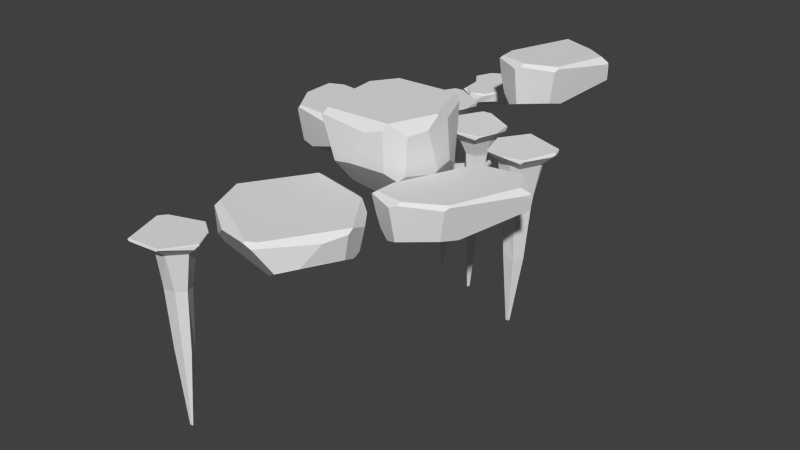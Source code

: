 # Source: Portal1_Set.blend  (saved by Blender 2.76.0; exported with 4.5.12 LTS)
import bpy
from mathutils import Matrix  # noqa: F401  (used for matrix-valued properties, if any)

bpy.ops.wm.read_factory_settings(use_empty=True)
scene = bpy.context.scene
scene.name = 'Scene'

# ---- collections
col_collection_1 = bpy.data.collections.new('Collection 1'); scene.collection.children.link(col_collection_1)

# ---- materials (node trees are filled in below, after node groups)
mat_material = bpy.data.materials.new('Material')
mat_material.alpha_threshold = 0.0
mat_material.use_transparent_shadow = False
mat_material.roughness = 0.5
mat_material.line_color = (0.0, 0.0, 0.0, 1.0)
mat_material_001 = bpy.data.materials.new('Material.001')
mat_material_001.alpha_threshold = 0.0
mat_material_001.use_transparent_shadow = False
mat_material_001.roughness = 0.5
mat_material_001.line_color = (0.0, 0.0, 0.0, 1.0)

# ---- material node trees

# ---- world
world_world = bpy.data.worlds.new('World'); scene.world = world_world
world_world.color = (0.05088, 0.05088, 0.05088)
world_world.use_sun_shadow = False
world_world.sun_shadow_jitter_overblur = 0.0
world_world.cycles.sampling_method = 'MANUAL'
world_world.cycles.sample_map_resolution = 256

# ---- meshes
me_cube_014 = bpy.data.meshes.new('Cube.014')
me_cube_014.from_pydata([(0.2197, 1.0, 0.1395), (0.3057, 0.9071, -0.266), (-0.5635, 0.4414, -0.6003), (-1.0, 0.4423, -0.02749), (-0.2357, -0.08451, -0.944), (-0.1687, -0.2782, -1.0), (0.3713, 0.4705, -0.5566), (0.3197, 0.9, -0.2704), (0.6143, 0.7803, -0.1198), (-0.1142, -0.3183, -1.0), (-0.1579, -0.3643, -1.0), (1.0, -0.3065, -0.1428), (1.0, 0.04236, -0.1449), (0.8547, 0.2495, -0.3285), (0.6195, 0.1178, -0.6227), (0.6234, -0.7372, -0.6124), (0.5514, -0.7069, -0.703), (0.4436, -0.316, -0.8406), (-1.0, 0.1083, 0.02755), (-0.00266, -1.0, -0.1461), (-0.8709, -0.5362, -0.03573), (0.3191, -1.0, -0.06417), (0.607, -0.8876, -0.2585), (0.118, -0.7002, -0.8292), (-0.1673, -0.503, -0.9648), (-0.05777, -0.9742, -0.2215), (-0.6266, -0.7977, -0.1133), (-0.7015, -0.6987, -0.2314), (-0.2797, -1.0, 0.7597), (-0.6608, -0.8707, 0.7229), (1.0, -0.665, 0.8769), (0.9768, -0.6924, 0.8505), (0.239, -1.0, 0.8252), (-0.01561, -1.0, 0.9698), (-0.02363, -0.9823, 1.0), (1.0, 0.3992, 0.8266), (0.9545, -0.5976, 1.0), (1.0, -0.6431, 0.9086), (0.4169, 1.0, 0.8617), (0.7627, 0.8239, 0.7624), (0.9173, 0.6126, 0.9824), (0.909, 0.6092, 1.0), (-0.3222, 1.0, 0.847), (0.3767, 1.0, 0.9139), (0.4474, 0.9106, 1.0), (-1.0, 0.717, 0.8392), (-0.8696, 0.8102, 0.9631), (-0.8666, 0.769, 1.0), (-1.0, -0.2141, 0.7427), (-0.9401, -0.5777, 0.8568), (-0.8874, -0.654, 0.9892), (-0.8836, -0.6502, 1.0), (-0.9448, 0.6185, 1.0), (-1.0, 0.69, 0.8605)], [], [(10, 5, 9), (13, 14, 6, 7, 8), (11, 15, 16, 17, 14, 13, 12), (1, 7, 6, 4, 2), (6, 14, 17, 9, 5, 4), (31, 32, 21, 22), (48, 18, 20, 49), (26, 27, 24, 23, 25), (3, 2, 4, 5, 10, 24, 27, 20, 18), (9, 17, 16, 23, 24, 10), (15, 22, 21, 19, 25, 23, 16), (49, 20, 27, 26, 29, 50), (19, 28, 29, 26, 25), (32, 33, 28, 19, 21), (50, 51, 52, 53, 48, 49), (11, 30, 31, 22, 15), (35, 37, 30, 11, 12), (34, 33, 32, 31, 30, 37, 36), (36, 37, 35, 40, 41), (8, 39, 40, 35, 12, 13), (0, 38, 39, 8, 7, 1), (42, 43, 38, 0), (41, 40, 39, 38, 43, 44), (46, 47, 44, 43, 42), (42, 0, 1, 2, 3, 45, 46), (48, 53, 45, 3, 18), (47, 46, 45, 53, 52), (36, 41, 44, 47, 52, 51, 34), (28, 33, 34, 51, 50, 29)])
me_cube_014.use_remesh_preserve_volume = False
me_cube_014.use_remesh_preserve_attributes = False
me_cube_014.use_mirror_vertex_groups = False
me_cube_014.update()
me_cube_012 = bpy.data.meshes.new('Cube.012')
me_cube_012.from_pydata([(0.1019, -0.2187, -5.068), (0.1179, -0.1511, -5.068), (0.3089, 0.0002163, -3.124), (0.03091, 0.2998, -1.528), (0.07141, -0.1197, -5.068), (0.07573, -0.2189, -5.068), (-0.3385, -0.09374, -0.4557), (0.03078, -0.172, -5.068), (0.2976, -0.3647, -1.336), (0.2471, -0.3197, -2.971), (0.01646, -0.3646, -1.336), (0.05545, -0.3193, -2.971), (0.01448, 0.3458, -1.215), (-0.2404, -0.08484, -1.365), (-0.1551, -0.08909, -2.96), (0.0538, 0.1742, -3.098), (0.0353, 0.3458, -1.228), (0.4032, 0.06866, -1.435), (0.4032, -0.01397, -1.392), (0.05807, 0.5156, -0.3603), (-0.08297, 0.5139, -0.3503), (0.416, -0.508, -0.331), (-0.09185, -0.5102, -0.331), (0.5806, 0.1788, -0.356), (0.5643, -0.1041, -0.321), (-0.2424, 0.8236, -0.06195), (-0.8249, -0.07067, -0.06351), (0.05255, 0.7971, -0.09223), (-0.04055, 0.8464, -0.05586), (-0.05778, 0.8231, 0.002354), (0.7885, 0.2838, -0.1221), (0.7789, 0.3791, -0.04441), (0.7782, 0.3548, 0.002354), (0.8282, -0.2139, -0.03294), (0.8537, -0.1657, -0.01917), (0.851, -0.1589, 0.002354), (0.5516, -0.718, -0.1256), (0.6678, -0.6988, -0.03014), (0.6612, -0.6927, 0.002354), (-0.8371, -0.2619, -0.05158), (-0.2424, -0.779, -0.07376), (-0.8694, -0.2167, -0.02446), (-0.8507, -0.218, 0.002354), (-0.1811, -0.8321, -0.03082), (-0.1728, -0.8234, 0.002354), (-0.3019, 0.8122, -0.0235), (-0.8243, -0.06856, -0.06331), (-0.305, 0.8017, 0.002354)], [], [(19, 16, 12, 20), (13, 10, 22, 6), (12, 13, 6, 20), (4, 1, 0, 5, 7), (0, 9, 11, 5), (9, 8, 10, 11), (3, 15, 14, 13, 12), (11, 10, 13, 14), (15, 4, 7, 14), (5, 11, 14, 7), (3, 16, 17, 2, 15), (16, 3, 12), (15, 2, 1, 4), (2, 17, 18), (2, 18, 8, 9), (1, 2, 9, 0), (8, 21, 22, 10), (27, 19, 20, 25, 28), (16, 19, 23, 17), (17, 23, 24, 18), (18, 24, 21, 8), (35, 34, 30, 31, 32), (41, 42, 47, 45, 46, 26), (32, 31, 27, 28, 29), (19, 27, 31, 30, 23), (23, 30, 34, 33, 24), (44, 43, 36, 37, 38), (34, 35, 38, 37, 33), (24, 33, 37, 36, 21), (42, 41, 39, 40, 43, 44), (21, 36, 43, 40, 22), (6, 39, 41, 26), (6, 22, 40, 39), (29, 47, 42, 44, 38, 35, 32), (29, 28, 25, 45, 47), (20, 6, 26, 46, 45, 25)])
me_cube_012.materials.append(mat_material)
me_cube_012.use_remesh_preserve_volume = False
me_cube_012.use_remesh_preserve_attributes = False
me_cube_012.use_mirror_vertex_groups = False
me_cube_012.update()
me_cube_004 = bpy.data.meshes.new('Cube.004')
me_cube_004.from_pydata([(0.1019, -0.2187, -5.068), (0.1179, -0.1511, -5.068), (0.3089, 0.0002163, -3.124), (0.03091, 0.2998, -1.528), (0.07141, -0.1197, -5.068), (0.07573, -0.2189, -5.068), (-0.3385, -0.09374, -0.4557), (0.03078, -0.172, -5.068), (0.2976, -0.3647, -1.336), (0.2471, -0.3197, -2.971), (0.01646, -0.3646, -1.336), (0.05545, -0.3193, -2.971), (0.01448, 0.3458, -1.215), (-0.2404, -0.08484, -1.365), (-0.1551, -0.08909, -2.96), (0.0538, 0.1742, -3.098), (0.0353, 0.3458, -1.228), (0.4032, 0.06866, -1.435), (0.4032, -0.01397, -1.392), (0.05807, 0.5156, -0.3603), (-0.08297, 0.5139, -0.3503), (0.416, -0.508, -0.331), (-0.09185, -0.5102, -0.331), (0.5806, 0.1788, -0.356), (0.5643, -0.1041, -0.321), (-0.2424, 0.8236, -0.06195), (-0.8249, -0.07067, -0.06351), (0.05255, 0.7971, -0.09223), (-0.04055, 0.8464, -0.05586), (-0.05778, 0.8231, 0.002354), (0.7885, 0.2838, -0.1221), (0.7789, 0.3791, -0.04441), (0.7782, 0.3548, 0.002354), (0.8282, -0.2139, -0.03294), (0.8537, -0.1657, -0.01917), (0.851, -0.1589, 0.002354), (0.5516, -0.718, -0.1256), (0.6678, -0.6988, -0.03014), (0.6612, -0.6927, 0.002354), (-0.8371, -0.2619, -0.05158), (-0.2424, -0.779, -0.07376), (-0.8694, -0.2167, -0.02446), (-0.8507, -0.218, 0.002354), (-0.1811, -0.8321, -0.03082), (-0.1728, -0.8234, 0.002354), (-0.3019, 0.8122, -0.0235), (-0.8243, -0.06856, -0.06331), (-0.305, 0.8017, 0.002354)], [], [(19, 16, 12, 20), (13, 10, 22, 6), (12, 13, 6, 20), (4, 1, 0, 5, 7), (0, 9, 11, 5), (9, 8, 10, 11), (3, 15, 14, 13, 12), (11, 10, 13, 14), (15, 4, 7, 14), (5, 11, 14, 7), (3, 16, 17, 2, 15), (16, 3, 12), (15, 2, 1, 4), (2, 17, 18), (2, 18, 8, 9), (1, 2, 9, 0), (8, 21, 22, 10), (27, 19, 20, 25, 28), (16, 19, 23, 17), (17, 23, 24, 18), (18, 24, 21, 8), (35, 34, 30, 31, 32), (41, 42, 47, 45, 46, 26), (32, 31, 27, 28, 29), (19, 27, 31, 30, 23), (23, 30, 34, 33, 24), (44, 43, 36, 37, 38), (34, 35, 38, 37, 33), (24, 33, 37, 36, 21), (42, 41, 39, 40, 43, 44), (21, 36, 43, 40, 22), (6, 39, 41, 26), (6, 22, 40, 39), (29, 47, 42, 44, 38, 35, 32), (29, 28, 25, 45, 47), (20, 6, 26, 46, 45, 25)])
me_cube_004.materials.append(mat_material)
me_cube_004.use_remesh_preserve_volume = False
me_cube_004.use_remesh_preserve_attributes = False
me_cube_004.use_mirror_vertex_groups = False
me_cube_004.update()
me_cube = bpy.data.meshes.new('Cube')
me_cube.from_pydata([(0.1019, -0.2187, -5.068), (0.1179, -0.1511, -5.068), (0.3089, 0.0002163, -3.124), (0.03091, 0.2998, -1.528), (0.07141, -0.1197, -5.068), (0.07573, -0.2189, -5.068), (-0.3385, -0.09374, -0.4557), (0.03078, -0.172, -5.068), (0.2976, -0.3647, -1.336), (0.2471, -0.3197, -2.971), (0.01646, -0.3646, -1.336), (0.05545, -0.3193, -2.971), (0.01448, 0.3458, -1.215), (-0.2404, -0.08484, -1.365), (-0.1551, -0.08909, -2.96), (0.0538, 0.1742, -3.098), (0.0353, 0.3458, -1.228), (0.4032, 0.06866, -1.435), (0.4032, -0.01397, -1.392), (0.05807, 0.5156, -0.3603), (-0.08297, 0.5139, -0.3503), (0.416, -0.508, -0.331), (-0.09185, -0.5102, -0.331), (0.5806, 0.1788, -0.356), (0.5643, -0.1041, -0.321), (-0.2424, 0.8236, -0.06195), (-0.8249, -0.07067, -0.06351), (0.05255, 0.7971, -0.09223), (-0.04055, 0.8464, -0.05586), (-0.05778, 0.8231, 0.002354), (0.7885, 0.2838, -0.1221), (0.7789, 0.3791, -0.04441), (0.7782, 0.3548, 0.002354), (0.8282, -0.2139, -0.03294), (0.8537, -0.1657, -0.01917), (0.851, -0.1589, 0.002354), (0.5516, -0.718, -0.1256), (0.6678, -0.6988, -0.03014), (0.6612, -0.6927, 0.002354), (-0.8371, -0.2619, -0.05158), (-0.2424, -0.779, -0.07376), (-0.8694, -0.2167, -0.02446), (-0.8507, -0.218, 0.002354), (-0.1811, -0.8321, -0.03082), (-0.1728, -0.8234, 0.002354), (-0.3019, 0.8122, -0.0235), (-0.8243, -0.06856, -0.06331), (-0.305, 0.8017, 0.002354)], [], [(19, 16, 12, 20), (13, 10, 22, 6), (12, 13, 6, 20), (4, 1, 0, 5, 7), (0, 9, 11, 5), (9, 8, 10, 11), (3, 15, 14, 13, 12), (11, 10, 13, 14), (15, 4, 7, 14), (5, 11, 14, 7), (3, 16, 17, 2, 15), (16, 3, 12), (15, 2, 1, 4), (2, 17, 18), (2, 18, 8, 9), (1, 2, 9, 0), (8, 21, 22, 10), (27, 19, 20, 25, 28), (16, 19, 23, 17), (17, 23, 24, 18), (18, 24, 21, 8), (35, 34, 30, 31, 32), (41, 42, 47, 45, 46, 26), (32, 31, 27, 28, 29), (19, 27, 31, 30, 23), (23, 30, 34, 33, 24), (44, 43, 36, 37, 38), (34, 35, 38, 37, 33), (24, 33, 37, 36, 21), (42, 41, 39, 40, 43, 44), (21, 36, 43, 40, 22), (6, 39, 41, 26), (6, 22, 40, 39), (29, 47, 42, 44, 38, 35, 32), (29, 28, 25, 45, 47), (20, 6, 26, 46, 45, 25)])
me_cube.materials.append(mat_material)
me_cube.use_remesh_preserve_volume = False
me_cube.use_remesh_preserve_attributes = False
me_cube.use_mirror_vertex_groups = False
me_cube.update()
me_cube_001 = bpy.data.meshes.new('Cube.001')
me_cube_001.from_pydata([(0.1019, -0.2187, -4.186), (0.1179, -0.1511, -4.186), (0.3199, 0.005968, -1.389), (0.353, 0.01559, -0.7379), (0.07141, -0.1197, -4.186), (0.07573, -0.2189, -4.186), (-0.3385, -0.09374, 0.1738), (0.03078, -0.172, -4.186), (0.2976, -0.3647, -0.1108), (0.2549, -0.331, -1.228), (0.01646, -0.3646, -0.1108), (0.05298, -0.3306, -1.228), (0.02489, 0.3458, 0.003979), (-0.2404, -0.08484, -0.1396), (-0.1688, -0.08809, -1.215), (0.05125, 0.1892, -1.361), (0.2728, -0.3479, -0.7379), (0.4032, 0.02735, -0.1876), (0.03962, -0.3475, -0.7379), (0.05807, 0.5156, 0.2692), (-0.08297, 0.5139, 0.2792), (0.416, -0.508, 0.2985), (-0.09185, -0.5102, 0.2985), (0.5806, 0.1788, 0.2735), (0.5643, -0.1041, 0.3085), (-0.2424, 0.8236, 0.5676), (-0.8249, -0.07067, 0.566), (0.05255, 0.7971, 0.5373), (-0.04055, 0.8464, 0.5736), (-0.05778, 0.8231, 0.6319), (0.7885, 0.2838, 0.5074), (0.7789, 0.3791, 0.5851), (0.7782, 0.3548, 0.6319), (0.8282, -0.2139, 0.5966), (0.8537, -0.1657, 0.6103), (0.851, -0.1589, 0.6319), (0.5516, -0.718, 0.5039), (0.6678, -0.6988, 0.5994), (0.6612, -0.6927, 0.6319), (-0.8371, -0.2619, 0.5779), (-0.2424, -0.779, 0.5557), (-0.8694, -0.2167, 0.605), (-0.8507, -0.218, 0.6319), (-0.1811, -0.8321, 0.5987), (-0.1728, -0.8234, 0.6319), (-0.3019, 0.8122, 0.606), (-0.8243, -0.06856, 0.5662), (-0.305, 0.8017, 0.6319), (-0.1992, -0.08678, -0.7379), (0.04124, 0.2484, -0.7379), (0.8118, 0.2404, -0.7899), (0.5884, -0.8005, -0.7897), (-0.07013, -0.7995, -0.7897), (-0.06762, 0.8857, -0.7898), (-0.7543, -0.0522, -0.7897), (-0.712, -0.0565, -0.7379), (0.7793, 0.2211, -0.7379), (0.5647, -0.7653, -0.7379), (-0.06379, -0.7644, -0.7379), (-0.0604, 0.8428, -0.7379), (0.4806, 0.08054, -1.056), (0.3627, -0.4812, -0.9956), (0.01157, -0.4806, -0.9956), (0.01198, 0.4192, -1.046), (-0.3577, -0.07712, -0.9911)], [], [(12, 49, 48, 13), (13, 10, 22, 6), (12, 13, 6, 20), (4, 1, 0, 5, 7), (0, 9, 11, 5), (16, 8, 10, 18), (63, 15, 14, 64), (18, 10, 13, 48), (15, 4, 7, 14), (5, 11, 14, 7), (58, 18, 48, 55), (12, 17, 3, 49), (15, 2, 1, 4), (57, 16, 18, 58), (12, 19, 23, 17), (1, 2, 9, 0), (8, 21, 22, 10), (27, 19, 20, 25, 28), (56, 3, 16, 57), (63, 60, 2, 15), (19, 12, 20), (35, 34, 30, 31, 32), (41, 42, 47, 45, 46, 26), (32, 31, 27, 28, 29), (19, 27, 31, 30, 23), (23, 30, 34, 33, 24), (44, 43, 36, 37, 38), (34, 35, 38, 37, 33), (24, 33, 37, 36, 21), (42, 41, 39, 40, 43, 44), (21, 36, 43, 40, 22), (6, 39, 41, 26), (6, 22, 40, 39), (29, 47, 42, 44, 38, 35, 32), (29, 28, 25, 45, 47), (20, 6, 26, 46, 45, 25), (3, 17, 8, 16), (17, 23, 24), (17, 24, 21, 8), (59, 56, 50, 53), (60, 50, 51, 61), (61, 51, 52, 62), (62, 52, 54, 64), (59, 53, 54, 55), (49, 59, 55, 48), (49, 3, 56, 59), (50, 56, 57, 51), (51, 57, 58, 52), (52, 58, 55, 54), (11, 62, 64, 14), (9, 61, 62, 11), (2, 60, 61, 9), (53, 50, 60, 63), (53, 63, 64, 54)])
me_cube_001.materials.append(mat_material_001)
me_cube_001.use_remesh_preserve_volume = False
me_cube_001.use_remesh_preserve_attributes = False
me_cube_001.use_mirror_vertex_groups = False
me_cube_001.update()
me_cylinder = bpy.data.meshes.new('Cylinder')
me_cylinder.from_pydata([(0.0, 1.0, -1.0), (0.0, 1.0, 1.0), (0.7071, 0.7071, -1.0), (0.7071, 0.7071, 1.0), (1.0, -4.371e-08, -1.0), (1.0, -4.371e-08, 1.0), (0.7071, -0.7071, -1.0), (0.7071, -0.7071, 1.0), (-8.742e-08, -1.0, -1.0), (-8.742e-08, -1.0, 1.0), (0.0, 1.0, -0.609), (0.2076, 0.914, -0.3405), (0.2076, 0.914, 0.3405), (0.0, 1.0, 0.609), (0.0, 3.142, 0.609), (0.2076, 3.141, 0.3405), (0.2076, 3.141, -0.3405), (0.0, 3.142, -0.609), (0.0, 3.142, -0.9143), (0.0, 3.142, 0.9143), (0.2698, 3.141, 0.5113), (0.2698, 3.141, -0.5113), (0.0, 3.766, -0.9143), (0.0, 3.766, 0.9143), (0.2698, 3.765, 0.5113), (0.2698, 3.765, -0.5113), (0.0, 3.766, -0.6036), (0.0, 3.766, 0.6036), (0.2087, 3.765, 0.3375), (0.2087, 3.765, -0.3375), (0.0, 4.041, -0.6036), (0.0, 4.041, 0.6036), (0.2087, 4.04, 0.3375), (0.2087, 4.04, -0.3375), (0.0, 0.7062, -1.0), (0.5322, 0.4994, -1.0), (0.5322, 0.4994, 1.0), (0.0, 0.7062, 1.0), (0.739, -2.38e-08, -1.0), (0.739, -3.793e-08, 1.0), (0.5322, -0.4994, -1.0), (0.5322, -0.4994, 1.0), (0.0, -0.7062, -1.0), (0.0, -0.7062, 1.0), (0.0, 0.7062, -0.7979), (0.5322, 0.4994, -0.7979), (0.5322, 0.4994, 0.7979), (0.0, 0.7062, 0.7979), (0.739, -2.866e-08, -0.7979), (0.739, -3.307e-08, 0.7979), (0.5322, -0.4994, -0.7979), (0.5322, -0.4994, 0.7979), (0.0, -0.7062, -0.7979), (0.0, -0.7062, 0.7979)], [], [(2, 0, 10, 11), (2, 3, 5, 4), (4, 5, 7, 6), (6, 7, 9, 8), (2, 4, 38, 35), (4, 6, 40, 38), (11, 10, 17, 16), (3, 2, 11, 12), (1, 3, 12, 13), (13, 12, 15, 14), (14, 15, 20, 19), (12, 11, 16, 15), (19, 20, 24, 23), (16, 17, 18, 21), (15, 16, 21, 20), (25, 22, 26, 29), (21, 18, 22, 25), (20, 21, 25, 24), (29, 26, 30, 33), (24, 25, 29, 28), (23, 24, 28, 27), (30, 31, 32, 33), (28, 29, 33, 32), (27, 28, 32, 31), (43, 41, 51, 53), (34, 35, 45, 44), (9, 7, 41, 43), (0, 2, 35, 34), (7, 5, 39, 41), (5, 3, 36, 39), (3, 1, 37, 36), (6, 8, 42, 40), (46, 47, 53, 51, 49), (44, 45, 48, 50, 52), (38, 40, 50, 48), (36, 37, 47, 46), (41, 39, 49, 51), (35, 38, 48, 45), (40, 42, 52, 50), (39, 36, 46, 49)])
me_cylinder.use_remesh_preserve_volume = False
me_cylinder.use_remesh_preserve_attributes = False
me_cylinder.use_mirror_vertex_groups = False
me_cylinder.update()
me_circle = bpy.data.meshes.new('Circle')
me_circle.from_pydata([(0.06003, 0.963, 0.0), (-0.4057, 0.8923, 0.0), (-0.7493, 0.6083, 0.0), (-0.8528, 0.1818, 0.0), (-0.5329, -0.2264, 0.0), (-0.3759, -0.7616, 0.0), (-1.51e-07, -1.0, 0.0), (0.3454, -0.8013, 0.0), (0.4762, -0.3367, 0.0), (0.809, 0.1375, 0.0), (0.7975, 0.637, 0.0), (0.4946, 0.9102, 0.0), (-0.4465, 0.9737, -0.04814), (0.06172, 1.044, -0.05852), (-0.8186, 0.6599, -0.04905), (-0.9537, 0.1911, -0.04541), (-0.5423, -0.2331, -0.07005), (-0.4217, -0.8614, -0.04541), (-0.006044, -1.012, -0.07005), (0.3601, -0.8403, -0.06105), (0.4966, -0.3556, -0.06105), (0.8927, 0.143, -0.04905), (0.9264, 0.726, -0.03545), (0.543, 0.9934, -0.04814), (-0.3814, 0.8295, -0.3022), (0.05001, 0.8949, -0.2514), (-0.6998, 0.5663, -0.3022), (-0.8329, 0.1767, -0.252), (-0.534, -0.2282, -0.3023), (-0.3753, -0.7692, -0.2515), (-0.001772, -1.03, -0.3028), (0.3311, -0.7813, -0.2513), (0.4817, -0.3389, -0.3016), (0.8184, 0.1409, -0.3016), (0.7663, 0.6158, -0.2509), (0.4809, 0.887, -0.3028), (-0.2555, 0.6058, -0.4647), (0.03835, 0.6199, -0.4937), (-0.4823, 0.4274, -0.4872), (-0.5489, 0.1527, -0.4683), (-0.3133, -0.09413, -0.4887), (-0.234, -0.4289, -0.4594), (-0.003696, -0.5435, -0.4515), (0.2118, -0.454, -0.4587), (0.3071, -0.1812, -0.5055), (0.4953, 0.12, -0.46), (0.4826, 0.4236, -0.4565), (0.3001, 0.5881, -0.4937), (0.009628, -0.3048, -0.5424), (0.01875, -0.02099, -0.5555), (0.04045, 0.4794, -0.5507)], [], [(1, 2, 3, 4, 5, 6, 7, 8, 9, 10, 11, 0), (17, 16, 28, 29), (9, 21, 22, 10), (6, 18, 19, 7), (3, 15, 16, 4), (10, 22, 23, 11), (0, 13, 12, 1), (7, 19, 20, 8), (4, 16, 17, 5), (11, 23, 13, 0), (1, 12, 14, 2), (8, 20, 21, 9), (5, 17, 18, 6), (2, 14, 15, 3), (32, 31, 43, 44), (13, 23, 35, 25), (14, 12, 24, 26), (21, 20, 32, 33), (18, 17, 29, 30), (15, 14, 26, 27), (22, 21, 33, 34), (19, 18, 30, 31), (16, 15, 27, 28), (23, 22, 34, 35), (12, 13, 25, 24), (20, 19, 31, 32), (41, 48, 42), (29, 28, 40, 41), (25, 35, 47, 37), (26, 24, 36, 38), (33, 32, 44, 45), (30, 29, 41, 42), (27, 26, 38, 39), (34, 33, 45, 46), (31, 30, 42, 43), (28, 27, 39, 40), (35, 34, 46, 47), (24, 25, 37, 36), (48, 43, 42), (49, 44, 43, 48), (40, 49, 48, 41), (37, 47, 50), (36, 37, 50), (45, 44, 49), (38, 36, 50), (47, 46, 50), (40, 39, 49), (46, 45, 49, 50), (39, 38, 50, 49)])
me_circle.use_remesh_preserve_volume = False
me_circle.use_remesh_preserve_attributes = False
me_circle.use_mirror_vertex_groups = False
me_circle.update()
me_cube_005 = bpy.data.meshes.new('Cube.005')
me_cube_005.from_pydata([(0.2197, 1.0, 0.1395), (0.3057, 0.9071, -0.266), (-0.5635, 0.4414, -0.6003), (-1.0, 0.4423, -0.02749), (-0.2357, -0.08451, -0.944), (-0.1687, -0.2782, -1.0), (0.3713, 0.4705, -0.5566), (0.3197, 0.9, -0.2704), (0.6143, 0.7803, -0.1198), (-0.1142, -0.3183, -1.0), (-0.1579, -0.3643, -1.0), (1.0, -0.3065, -0.1428), (1.0, 0.04236, -0.1449), (0.8547, 0.2495, -0.3285), (0.6195, 0.1178, -0.6227), (0.6234, -0.7372, -0.6124), (0.5514, -0.7069, -0.703), (0.4436, -0.316, -0.8406), (-1.0, 0.1083, 0.02755), (-0.00266, -1.0, -0.1461), (-0.8709, -0.5362, -0.03573), (0.3191, -1.0, -0.06417), (0.607, -0.8876, -0.2585), (0.118, -0.7002, -0.8292), (-0.1673, -0.503, -0.9648), (-0.05777, -0.9742, -0.2215), (-0.6266, -0.7977, -0.1133), (-0.7015, -0.6987, -0.2314), (-0.2797, -1.0, 0.7597), (-0.6608, -0.8707, 0.7229), (1.0, -0.665, 0.8769), (0.9768, -0.6924, 0.8505), (0.239, -1.0, 0.8252), (-0.01561, -1.0, 0.9698), (-0.02363, -0.9823, 1.0), (1.0, 0.3992, 0.8266), (0.9545, -0.5976, 1.0), (1.0, -0.6431, 0.9086), (0.4169, 1.0, 0.8617), (0.7627, 0.8239, 0.7624), (0.9173, 0.6126, 0.9824), (0.909, 0.6092, 1.0), (-0.3222, 1.0, 0.847), (0.3767, 1.0, 0.9139), (0.4474, 0.9106, 1.0), (-1.0, 0.717, 0.8392), (-0.8696, 0.8102, 0.9631), (-0.8666, 0.769, 1.0), (-1.0, -0.2141, 0.7427), (-0.9401, -0.5777, 0.8568), (-0.8874, -0.654, 0.9892), (-0.8836, -0.6502, 1.0), (-0.9448, 0.6185, 1.0), (-1.0, 0.69, 0.8605)], [], [(10, 5, 9), (13, 14, 6, 7, 8), (11, 15, 16, 17, 14, 13, 12), (1, 7, 6, 4, 2), (6, 14, 17, 9, 5, 4), (31, 32, 21, 22), (48, 18, 20, 49), (26, 27, 24, 23, 25), (3, 2, 4, 5, 10, 24, 27, 20, 18), (9, 17, 16, 23, 24, 10), (15, 22, 21, 19, 25, 23, 16), (49, 20, 27, 26, 29, 50), (19, 28, 29, 26, 25), (32, 33, 28, 19, 21), (50, 51, 52, 53, 48, 49), (11, 30, 31, 22, 15), (35, 37, 30, 11, 12), (34, 33, 32, 31, 30, 37, 36), (36, 37, 35, 40, 41), (8, 39, 40, 35, 12, 13), (0, 38, 39, 8, 7, 1), (42, 43, 38, 0), (41, 40, 39, 38, 43, 44), (46, 47, 44, 43, 42), (42, 0, 1, 2, 3, 45, 46), (48, 53, 45, 3, 18), (47, 46, 45, 53, 52), (36, 41, 44, 47, 52, 51, 34), (28, 33, 34, 51, 50, 29)])
me_cube_005.use_remesh_preserve_volume = False
me_cube_005.use_remesh_preserve_attributes = False
me_cube_005.use_mirror_vertex_groups = False
me_cube_005.update()
me_cube_013 = bpy.data.meshes.new('Cube.013')
me_cube_013.from_pydata([(0.5857, -0.9452, -0.4831), (0.728, 0.9064, 0.1129), (0.6394, 0.865, -0.4532), (0.6272, 0.6857, -0.7665), (0.6569, -0.9668, -0.1369), (0.9231, -0.2819, -0.3779), (0.9395, -0.407, -0.05764), (0.4515, -0.934, -0.6654), (0.6064, -0.8397, -0.6063), (0.8884, -0.2664, -0.5564), (0.6577, 0.5455, -0.7812), (0.03534, 0.8662, -0.5872), (0.4095, 0.8436, -0.7916), (0.4513, 0.7815, -0.8394), (0.4158, 0.5895, -0.901), (0.2977, -0.9297, -0.7382), (0.1699, 0.1555, -0.954), (-0.9299, -0.98, 0.0209), (-0.2959, -0.2037, -0.8611), (-0.2481, -0.9323, -0.7146), (-1.0, -0.9437, 0.523), (-0.6927, 0.4243, -0.3922), (-0.7181, 0.1269, -0.5031), (-0.939, -0.9794, 0.03035), (0.01766, 0.9662, 0.7211), (-0.8491, 0.4252, 0.7787), (-0.1262, 0.8236, 0.9265), (-0.1099, 0.8942, 0.8187), (-1.0, -0.933, 0.6686), (-1.0, -0.805, 0.6634), (-0.8337, 0.3473, 0.9378), (-0.8695, 0.3623, 0.8679), (0.8401, 0.8896, 0.7346), (0.9238, 0.5878, 0.8064), (0.7653, 0.9565, 0.7794), (0.6831, 0.9008, 0.8981), (0.7333, 0.9596, 0.8123), (0.9655, -0.4306, 0.686), (0.9253, 0.562, 0.8185), (0.8576, 0.582, 0.8809), (-0.9859, -0.9308, 0.6959), (-0.8771, -0.8111, 0.9013), (-0.1033, -1.166, -0.0351), (0.2455, -1.091, -0.3767), (0.7857, -0.8048, 0.8102), (0.7533, -0.8026, 0.8393), (-0.3237, -1.143, 0.8535), (-0.3118, -1.129, 0.877), (-0.2476, -1.161, 0.7544), (0.7252, -0.907, 0.6191)], [], [(8, 0, 7), (9, 5, 6, 4, 0, 8), (10, 14, 13, 3), (2, 3, 13, 12), (34, 1, 2, 12, 11, 24, 36), (23, 22, 18, 19, 17), (21, 11, 12, 13, 14, 16, 18, 22), (10, 9, 8, 7, 15, 16, 14), (43, 15, 7, 0, 4), (15, 19, 18, 16), (28, 29, 20), (32, 1, 34), (35, 36, 24, 27, 26), (24, 11, 21, 25, 27), (26, 27, 25, 31, 30), (20, 29, 31, 25, 21, 22, 23), (44, 45, 47, 46, 48, 49), (37, 6, 5, 33, 38), (2, 1, 32, 33, 5, 9, 10, 3), (36, 35, 39, 38, 33, 32, 34), (30, 31, 29, 28, 40, 41), (17, 19, 15, 43, 42), (4, 49, 48, 42, 43), (42, 48, 46, 40, 28, 20, 23, 17), (41, 40, 46, 47), (35, 26, 30, 41, 47, 45, 39), (38, 39, 45, 44, 37), (6, 37, 44, 49, 4)])
me_cube_013.use_remesh_preserve_volume = False
me_cube_013.use_remesh_preserve_attributes = False
me_cube_013.use_mirror_vertex_groups = False
me_cube_013.update()
me_cube_003 = bpy.data.meshes.new('Cube.003')
me_cube_003.from_pydata([(0.7219, -1.287, -0.4831), (0.6412, 1.125, 0.1129), (0.5533, 1.081, -0.4532), (0.5628, 0.8474, -0.7665), (0.8008, -1.329, -0.08712), (0.8776, -1.248, 0.8366), (0.7994, -1.325, -0.1369), (0.9936, -0.459, -0.3779), (1.026, -0.6252, -0.05764), (0.5797, -1.256, -0.6654), (0.7306, -1.152, -0.6063), (0.9553, -0.4344, -0.5564), (0.6123, 0.6598, -0.7812), (-0.08075, 1.158, -0.5872), (0.3147, 1.082, -0.7916), (0.3663, 0.9951, -0.8394), (0.3529, 0.7475, -0.901), (0.4177, -1.231, -0.7382), (0.1487, 0.2085, -0.954), (-0.8643, -1.145, 0.0209), (-0.2955, -0.2049, -0.8611), (-0.1547, -1.167, -0.7146), (-0.9424, -1.088, 0.523), (-0.7899, 0.6684, -0.3922), (-0.7796, 0.2814, -0.5031), (-0.8739, -1.143, 0.03035), (-0.1117, 1.291, 0.7211), (-0.9541, 0.6891, 0.7787), (-0.245, 1.122, 0.9265), (-0.2366, 1.213, 0.8187), (-0.9437, -1.074, 0.6686), (-0.9596, -0.9065, 0.6634), (-0.9283, 0.585, 0.9378), (-0.9677, 0.609, 0.8679), (0.7609, 1.089, 0.7346), (0.8862, 0.6822, 0.8064), (0.6741, 1.186, 0.7794), (0.5948, 1.123, 0.8981), (0.6401, 1.194, 0.8123), (0.8839, -1.229, 0.8368), (1.057, -0.6595, 0.686), (0.8911, 0.6481, 0.8185), (0.8176, 0.6827, 0.8809), (-0.1524, -1.137, 0.8738), (-0.9291, -1.073, 0.6959), (-0.8299, -0.9297, 0.9013)], [], [(10, 0, 9), (11, 7, 8, 6, 0, 10), (12, 16, 15, 3), (2, 3, 15, 14), (36, 1, 2, 14, 13, 26, 38), (25, 24, 20, 21, 19), (23, 13, 14, 15, 16, 18, 20, 24), (12, 11, 10, 9, 17, 18, 16), (19, 21, 17, 9, 0, 6, 4), (17, 21, 20, 18), (30, 31, 22), (34, 1, 36), (37, 38, 26, 29, 28), (26, 13, 23, 27, 29), (28, 29, 27, 33, 32), (22, 31, 33, 27, 23, 24, 25), (45, 44, 43), (41, 42, 39, 40), (40, 8, 7, 35, 41), (2, 1, 34, 35, 7, 11, 12, 3), (38, 37, 42, 41, 35, 34, 36), (8, 40, 39, 5, 4, 6), (32, 33, 31, 30, 44, 45), (4, 5, 43, 44, 30, 22, 25, 19), (37, 28, 32, 45, 43, 5, 39, 42)])
me_cube_003.use_remesh_preserve_volume = False
me_cube_003.use_remesh_preserve_attributes = False
me_cube_003.use_mirror_vertex_groups = False
me_cube_003.update()
me_cube_006 = bpy.data.meshes.new('Cube.006')
me_cube_006.from_pydata([(0.7219, -1.287, -0.4831), (0.6412, 1.125, 0.1129), (0.5533, 1.081, -0.4532), (0.5628, 0.8474, -0.7665), (0.8008, -1.329, -0.08712), (0.8776, -1.248, 0.8366), (0.7994, -1.325, -0.1369), (0.9936, -0.459, -0.3779), (1.026, -0.6252, -0.05764), (0.5797, -1.256, -0.6654), (0.7306, -1.152, -0.6063), (0.9553, -0.4344, -0.5564), (0.6123, 0.6598, -0.7812), (-0.08075, 1.158, -0.5872), (0.3147, 1.082, -0.7916), (0.3663, 0.9951, -0.8394), (0.3529, 0.7475, -0.901), (0.4177, -1.231, -0.7382), (0.1487, 0.2085, -0.954), (-0.8643, -1.145, 0.0209), (-0.2955, -0.2049, -0.8611), (-0.1547, -1.167, -0.7146), (-0.9424, -1.088, 0.523), (-0.7899, 0.6684, -0.3922), (-0.7796, 0.2814, -0.5031), (-0.8739, -1.143, 0.03035), (-0.1117, 1.291, 0.7211), (-0.9541, 0.6891, 0.7787), (-0.245, 1.122, 0.9265), (-0.2366, 1.213, 0.8187), (-0.9437, -1.074, 0.6686), (-0.9596, -0.9065, 0.6634), (-0.9283, 0.585, 0.9378), (-0.9677, 0.609, 0.8679), (0.7609, 1.089, 0.7346), (0.8862, 0.6822, 0.8064), (0.6741, 1.186, 0.7794), (0.5948, 1.123, 0.8981), (0.6401, 1.194, 0.8123), (0.8839, -1.229, 0.8368), (1.057, -0.6595, 0.686), (0.8911, 0.6481, 0.8185), (0.8176, 0.6827, 0.8809), (-0.1524, -1.137, 0.8738), (-0.9291, -1.073, 0.6959), (-0.8299, -0.9297, 0.9013)], [], [(10, 0, 9), (11, 7, 8, 6, 0, 10), (12, 16, 15, 3), (2, 3, 15, 14), (36, 1, 2, 14, 13, 26, 38), (25, 24, 20, 21, 19), (23, 13, 14, 15, 16, 18, 20, 24), (12, 11, 10, 9, 17, 18, 16), (19, 21, 17, 9, 0, 6, 4), (17, 21, 20, 18), (30, 31, 22), (34, 1, 36), (37, 38, 26, 29, 28), (26, 13, 23, 27, 29), (28, 29, 27, 33, 32), (22, 31, 33, 27, 23, 24, 25), (45, 44, 43), (41, 42, 39, 40), (40, 8, 7, 35, 41), (2, 1, 34, 35, 7, 11, 12, 3), (38, 37, 42, 41, 35, 34, 36), (8, 40, 39, 5, 4, 6), (32, 33, 31, 30, 44, 45), (4, 5, 43, 44, 30, 22, 25, 19), (37, 28, 32, 45, 43, 5, 39, 42)])
me_cube_006.use_remesh_preserve_volume = False
me_cube_006.use_remesh_preserve_attributes = False
me_cube_006.use_mirror_vertex_groups = False
me_cube_006.update()
me_cube_002 = bpy.data.meshes.new('Cube.002')
me_cube_002.from_pydata([(0.5857, -0.9452, -0.4831), (0.728, 0.9064, 0.1129), (0.6394, 0.865, -0.4532), (0.6272, 0.6857, -0.7665), (0.6579, -0.9699, -0.08712), (0.7393, -0.9008, 0.8366), (0.6569, -0.9668, -0.1369), (0.9231, -0.2819, -0.3779), (0.9395, -0.407, -0.05764), (0.4515, -0.934, -0.6654), (0.6064, -0.8397, -0.6063), (0.8884, -0.2664, -0.5564), (0.6577, 0.5455, -0.7812), (0.03534, 0.8662, -0.5872), (0.4095, 0.8436, -0.7916), (0.4513, 0.7815, -0.8394), (0.4158, 0.5895, -0.901), (0.2977, -0.9297, -0.7382), (0.1699, 0.1555, -0.954), (-0.9299, -0.98, 0.0209), (-0.2959, -0.2037, -0.8611), (-0.2481, -0.9323, -0.7146), (-1.0, -0.9437, 0.523), (-0.6927, 0.4243, -0.3922), (-0.7181, 0.1269, -0.5031), (-0.939, -0.9794, 0.03035), (0.01766, 0.9662, 0.7211), (-0.8491, 0.4252, 0.7787), (-0.1262, 0.8236, 0.9265), (-0.1099, 0.8942, 0.8187), (-1.0, -0.933, 0.6686), (-1.0, -0.805, 0.6634), (-0.8337, 0.3473, 0.9378), (-0.8695, 0.3623, 0.8679), (0.8401, 0.8896, 0.7346), (0.9238, 0.5878, 0.8064), (0.7653, 0.9565, 0.7794), (0.6831, 0.9008, 0.8981), (0.7333, 0.9596, 0.8123), (0.7471, -0.8851, 0.8368), (0.9655, -0.4306, 0.686), (0.9253, 0.562, 0.8185), (0.8576, 0.582, 0.8809), (-0.2432, -0.9092, 0.8738), (-0.9859, -0.9308, 0.6959), (-0.8771, -0.8111, 0.9013)], [], [(10, 0, 9), (11, 7, 8, 6, 0, 10), (12, 16, 15, 3), (2, 3, 15, 14), (36, 1, 2, 14, 13, 26, 38), (25, 24, 20, 21, 19), (23, 13, 14, 15, 16, 18, 20, 24), (12, 11, 10, 9, 17, 18, 16), (19, 21, 17, 9, 0, 6, 4), (17, 21, 20, 18), (30, 31, 22), (34, 1, 36), (37, 38, 26, 29, 28), (26, 13, 23, 27, 29), (28, 29, 27, 33, 32), (22, 31, 33, 27, 23, 24, 25), (45, 44, 43), (41, 42, 39, 40), (40, 8, 7, 35, 41), (2, 1, 34, 35, 7, 11, 12, 3), (38, 37, 42, 41, 35, 34, 36), (8, 40, 39, 5, 4, 6), (32, 33, 31, 30, 44, 45), (4, 5, 43, 44, 30, 22, 25, 19), (37, 28, 32, 45, 43, 5, 39, 42)])
me_cube_002.use_remesh_preserve_volume = False
me_cube_002.use_remesh_preserve_attributes = False
me_cube_002.use_mirror_vertex_groups = False
me_cube_002.update()

# ---- objects
ob_bigrock_001 = bpy.data.objects.new('BigRock.001', me_cube_014)
ob_pillar_002 = bpy.data.objects.new('Pillar.002', me_cube_012)
ob_pillar_001 = bpy.data.objects.new('Pillar.001', me_cube_004)
ob_pillar = bpy.data.objects.new('Pillar', me_cube)
ob_pillar_tall = bpy.data.objects.new('Pillar.Tall', me_cube_001)
ob_lever = bpy.data.objects.new('Lever', me_cylinder)
ob_platform = bpy.data.objects.new('Platform', me_circle)
ob_bigrock = bpy.data.objects.new('BigRock', me_cube_005)
ob_rocksecondstep_001 = bpy.data.objects.new('RockSecondStep.001', me_cube_013)
ob_rockfirststep_001 = bpy.data.objects.new('RockFirstStep.001', me_cube_003)
ob_rockfirststep = bpy.data.objects.new('RockFirstStep', me_cube_006)
ob_rocksecondstep = bpy.data.objects.new('RockSecondStep', me_cube_002)

# ---- transforms, parenting, visibility, modifiers, constraints
ob_bigrock_001.location = (1.261, -7.322, -0.9321)
ob_bigrock_001.rotation_euler = (0.0, -0.0, 2.547)
ob_bigrock_001.scale = (1.649, 1.649, 0.7581)
ob_bigrock_001.lineart.crease_threshold = 0.0
ob_pillar_002.location = (-0.006843, -9.804, -0.2589)
ob_pillar_002.rotation_euler = (0.0, 0.0, 0.8294)
ob_pillar_002.lock_rotations_4d = False
ob_pillar_002.empty_display_type = 'ARROWS'
ob_pillar_002.lineart.crease_threshold = 0.0
ob_pillar_001.location = (3.623, -1.492, -2.235e-07)
ob_pillar_001.rotation_euler = (0.0, -0.0, -1.419)
ob_pillar_001.lock_rotations_4d = False
ob_pillar_001.empty_display_type = 'ARROWS'
ob_pillar_001.lineart.crease_threshold = 0.0
ob_pillar.location = (0.07827, -0.04569, 0.0)
ob_pillar.lock_rotations_4d = False
ob_pillar.empty_display_type = 'ARROWS'
ob_pillar.lineart.crease_threshold = 0.0
ob_pillar_tall.location = (1.73, -0.9917, -0.6307)
ob_pillar_tall.lock_rotations_4d = False
ob_pillar_tall.empty_display_type = 'ARROWS'
ob_pillar_tall.lineart.crease_threshold = 0.0
ob_lever.location = (0.3311, 2.695, -0.1293)
ob_lever.rotation_euler = (1.571, -0.0, -0.1513)
ob_lever.scale = (0.113, 0.113, 0.03601)
ob_lever.lineart.crease_threshold = 0.0
_m = ob_lever.modifiers.new('Mirror', 'MIRROR')
_m.use_clip = True
ob_platform.location = (0.2312, 2.039, -0.1293)
ob_platform.rotation_euler = (0.0, -0.0, -0.1513)
ob_platform.lineart.crease_threshold = 0.0
ob_bigrock.location = (1.082, -3.55, -0.05386)
ob_bigrock.rotation_euler = (0.0, -0.0, 1.571)
ob_bigrock.scale = (1.438, 1.438, 1.278)
ob_bigrock.lineart.crease_threshold = 0.0
ob_rocksecondstep_001.parent = ob_bigrock
ob_rocksecondstep_001.matrix_parent_inverse = Matrix(((0.6956, 0.0, 0.0, 0.4037), (0.0, 0.6956, 0.0, 3.221), (0.0, 0.0, 0.7823, 0.2705), (0.0, 0.0, 0.0, 1.0)))
ob_rocksecondstep_001.location = (-1.392, -7.031, -1.046)
ob_rocksecondstep_001.rotation_euler = (0.0, 0.0, -5.034)
ob_rocksecondstep_001.scale = (1.043, 1.698, 0.7175)
ob_rocksecondstep_001.lineart.crease_threshold = 0.0
ob_rockfirststep_001.parent = ob_bigrock
ob_rockfirststep_001.matrix_parent_inverse = Matrix(((0.6956, 0.0, 0.0, 0.4037), (0.0, 0.6956, 0.0, 3.221), (0.0, 0.0, 0.7823, 0.2705), (0.0, 0.0, 0.0, 1.0)))
ob_rockfirststep_001.location = (4.204, -6.136, 0.5015)
ob_rockfirststep_001.rotation_euler = (0.0, 0.0, 1.252)
ob_rockfirststep_001.scale = (1.029, 1.029, 0.7681)
ob_rockfirststep_001.lineart.crease_threshold = 0.0
ob_rockfirststep.parent = ob_bigrock
ob_rockfirststep.matrix_parent_inverse = Matrix(((0.6956, 0.0, 0.0, 0.4037), (0.0, 0.6956, 0.0, 3.221), (0.0, 0.0, 0.7823, 0.2705), (0.0, 0.0, 0.0, 1.0)))
ob_rockfirststep.location = (0.5404, -3.212, -0.7363)
ob_rockfirststep.rotation_euler = (0.0, 0.0, -1.95)
ob_rockfirststep.scale = (1.029, 1.029, 0.7681)
ob_rockfirststep.lineart.crease_threshold = 0.0
ob_rocksecondstep.parent = ob_bigrock
ob_rocksecondstep.matrix_parent_inverse = Matrix(((0.6956, 0.0, 0.0, 0.4037), (0.0, 0.6956, 0.0, 3.221), (0.0, 0.0, 0.7823, 0.2705), (0.0, 0.0, 0.0, 1.0)))
ob_rocksecondstep.location = (-0.554, -2.752, -0.2133)
ob_rocksecondstep.rotation_euler = (0.0, -0.0, -0.01146)
ob_rocksecondstep.scale = (1.117, 1.117, 0.7681)
ob_rocksecondstep.lineart.crease_threshold = 0.0

# ---- collection membership
col_collection_1.objects.link(ob_bigrock_001)
col_collection_1.objects.link(ob_pillar_002)
col_collection_1.objects.link(ob_pillar_001)
col_collection_1.objects.link(ob_pillar)
col_collection_1.objects.link(ob_pillar_tall)
col_collection_1.objects.link(ob_lever)
col_collection_1.objects.link(ob_platform)
col_collection_1.objects.link(ob_bigrock)
col_collection_1.objects.link(ob_rocksecondstep_001)
col_collection_1.objects.link(ob_rockfirststep_001)
col_collection_1.objects.link(ob_rockfirststep)
col_collection_1.objects.link(ob_rocksecondstep)

# ---- scene / render settings (as saved in the file)
scene.frame_start = 1; scene.frame_end = 250; scene.frame_set(1)
scene.render.engine = 'BLENDER_EEVEE_NEXT'
scene.render.resolution_percentage = 50
scene.render.dither_intensity = 0.0
scene.cycles.use_denoising = False
scene.cycles.samples = 10
scene.cycles.sampling_pattern = 'TABULATED_SOBOL'
scene.cycles.light_sampling_threshold = 0.0
scene.cycles.use_adaptive_sampling = False
scene.cycles.use_light_tree = False
scene.cycles.blur_glossy = 0.0
scene.cycles.pixel_filter_type = 'GAUSSIAN'
scene.cycles.sample_clamp_indirect = 0.0
scene.view_settings.view_transform = 'Standard'
bpy.context.view_layer.update()

# ---- added for rendering (the .blend has no active camera and no usable light): camera, sun
cam_auto = bpy.data.cameras.new('AutoCamera')
cam_auto.lens = 50.0
cam_auto.sensor_width = 36.0
cam_auto.clip_end = 1000.0
ob_auto_camera = bpy.data.objects.new('AutoCamera', cam_auto)
scene.collection.objects.link(ob_auto_camera)
ob_auto_camera.location = (17.5739, -23.0581, 10.8685)
ob_auto_camera.rotation_euler = (1.09748, -7.21219e-08, 0.694738)
scene.camera = ob_auto_camera
light_auto_sun = bpy.data.lights.new('AutoSun', 'SUN')
light_auto_sun.energy = 3.0
light_auto_sun.angle = 0.0523599
ob_auto_sun = bpy.data.objects.new('AutoSun', light_auto_sun)
scene.collection.objects.link(ob_auto_sun)
ob_auto_sun.rotation_euler = (0.872665, 0.174533, 0.523599)
bpy.context.view_layer.update()

